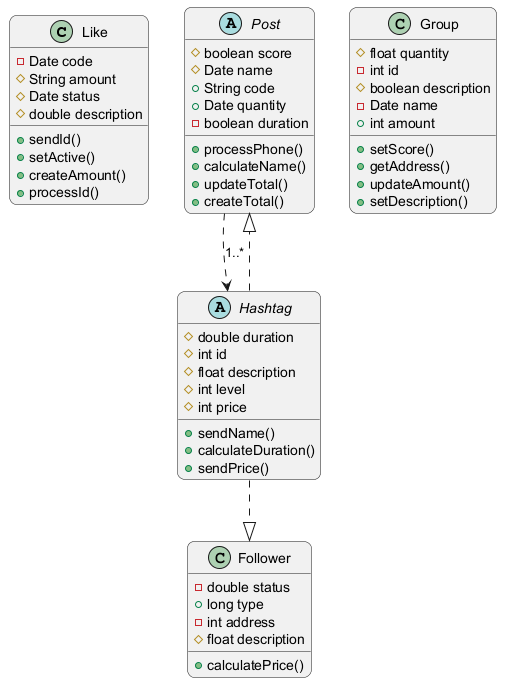

The diagram above was rendered by PlantUML. Its source (embedded in the PNG):
@startuml
skinparam backgroundColor #FFFFFF
skinparam roundCorner 15
class Like {
  -Date code
  #String amount
  #Date status
  #double description
  +sendId()
  +setActive()
  +createAmount()
  +processId()
}
abstract class Post {
  #boolean score
  #Date name
  +String code
  +Date quantity
  -boolean duration
  +processPhone()
  +calculateName()
  +updateTotal()
  +createTotal()
}
class Group {
  #float quantity
  -int id
  #boolean description
  -Date name
  +int amount
  +setScore()
  +getAddress()
  +updateAmount()
  +setDescription()
}
class Follower {
  -double status
  +long type
  -int address
  #float description
  +calculatePrice()
}
abstract class Hashtag {
  #double duration
  #int id
  #float description
  #int level
  #int price
  +sendName()
  +calculateDuration()
  +sendPrice()
}
Post ..> Hashtag : "1..*"
Hashtag ..|> Follower
Hashtag ..|> Post
@enduml